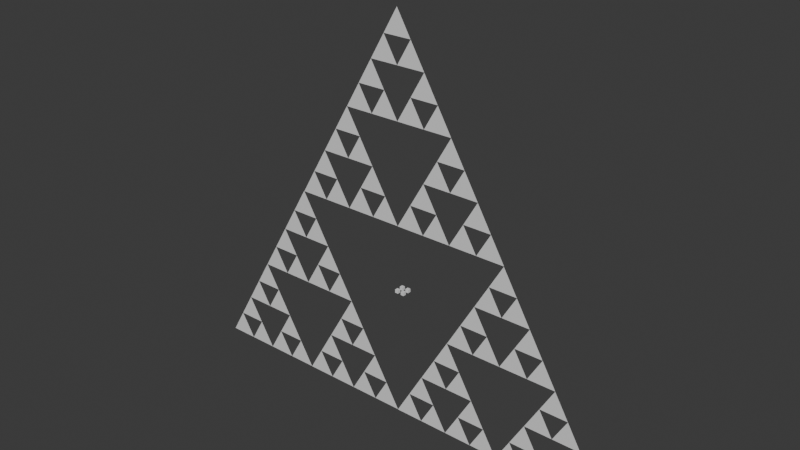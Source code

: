 # Source: GTPCGGeoNodes.blend  (saved by Blender 4.2.66; exported with 4.5.12 LTS)
import bpy
from mathutils import Matrix  # noqa: F401  (used for matrix-valued properties, if any)

bpy.ops.wm.read_factory_settings(use_empty=True)
scene = bpy.context.scene
scene.name = 'Scene'

# ---- collections
col_collection = bpy.data.collections.new('Collection'); scene.collection.children.link(col_collection)

# ---- materials (node trees are filled in below, after node groups)
mat_material = bpy.data.materials.new('Material')
mat_material.alpha_threshold = 0.0
mat_material.use_transparent_shadow = False
mat_material.roughness = 0.5
mat_material.line_color = (0.0, 0.0, 0.0, 1.0)

# ---- node groups
ng_simplegroup = bpy.data.node_groups.new('SimpleGroup', 'GeometryNodeTree')
_s = ng_simplegroup.interface.new_socket(name='Geometry', in_out='OUTPUT', socket_type='NodeSocketGeometry')
_s = ng_simplegroup.interface.new_socket(name='Geometry', in_out='INPUT', socket_type='NodeSocketGeometry')
_s = ng_simplegroup.interface.new_socket(name='Order', in_out='INPUT', socket_type='NodeSocketInt')
_s.default_value = 1
_s = ng_simplegroup.interface.new_socket(name='InstTranslate', in_out='INPUT', socket_type='NodeSocketVector')
_s.subtype = 'TRANSLATION'
_s = ng_simplegroup.interface.new_socket(name='InstRotate', in_out='INPUT', socket_type='NodeSocketVector')
_s.subtype = 'EULER'
_s = ng_simplegroup.interface.new_socket(name='InstScale', in_out='INPUT', socket_type='NodeSocketVector')
_s.default_value = (1.0, 1.0, 1.0)
_s = ng_simplegroup.interface.new_socket(name='IterTranslate', in_out='INPUT', socket_type='NodeSocketVector')
_s.subtype = 'TRANSLATION'
_s = ng_simplegroup.interface.new_socket(name='IterRotate', in_out='INPUT', socket_type='NodeSocketVector')
_s.subtype = 'EULER'
_s = ng_simplegroup.interface.new_socket(name='IterScale', in_out='INPUT', socket_type='NodeSocketVector')
_s.default_value = (1.0, 1.0, 1.0)
_s = ng_simplegroup.interface.new_socket(name='BooleanType', in_out='INPUT', socket_type='NodeSocketInt')
_s.min_value = 0
_s.max_value = 2
_s.description = 'None, Intersection, Union'
ng_simplegroup.is_modifier = True
_N = ng_simplegroup.nodes; _L = ng_simplegroup.links
n0 = _N.new('NodeGroupOutput'); n0.name = 'Group Output'; n0.location = (735, -25)
n1 = _N.new('GeometryNodeTransform'); n1.name = 'Transform Geometry'; n1.location = (-371, 279)
n2 = _N.new('GeometryNodeTransform'); n2.name = 'Transform Geometry.001'; n2.location = (14, 12)
n3 = _N.new('GeometryNodeRepeatInput'); n3.name = 'Repeat Input'; n3.location = (-371, 100)
n4 = _N.new('GeometryNodeJoinGeometry'); n4.name = 'Join Geometry.001'; n4.location = (-173, 55)
n5 = _N.new('FunctionNodeCompare'); n5.name = 'Compare'; n5.location = (79, -160)
n5.operation = 'EQUAL'
n5.data_type = 'INT'
n5.inputs[6].default_value = (0.0, 0.0, 0.0, 0.0)
n5.inputs[7].default_value = (0.0, 0.0, 0.0, 0.0)
n6 = _N.new('NodeGroupInput'); n6.name = 'Group Input'; n6.location = (-714, 73)
n7 = _N.new('GeometryNodeRepeatOutput'); n7.name = 'Repeat Output'; n7.location = (180, 87)
n8 = _N.new('GeometryNodeSwitch'); n8.name = 'Switch'; n8.location = (426, -27)
n9 = _N.new('GeometryNodeTransform'); n9.name = 'Transform Geometry.003'; n9.location = (33, -525)
n10 = _N.new('GeometryNodeRepeatOutput'); n10.name = 'Repeat Output.001'; n10.location = (199, -450)
n11 = _N.new('GeometryNodeSwitch'); n11.name = 'Switch.001'; n11.location = (436, -538)
n12 = _N.new('GeometryNodeTransform'); n12.name = 'Transform Geometry.004'; n12.location = (-374, -796)
n13 = _N.new('GeometryNodeTransform'); n13.name = 'Transform Geometry.005'; n13.location = (12, -1064)
n14 = _N.new('GeometryNodeRepeatInput'); n14.name = 'Repeat Input.002'; n14.location = (-373, -975)
n15 = _N.new('FunctionNodeCompare'); n15.name = 'Compare.002'; n15.location = (76, -1236)
n15.operation = 'EQUAL'
n15.data_type = 'INT'
n15.inputs[3].default_value = 2
n15.inputs[6].default_value = (0.0, 0.0, 0.0, 0.0)
n15.inputs[7].default_value = (0.0, 0.0, 0.0, 0.0)
n16 = _N.new('GeometryNodeRepeatOutput'); n16.name = 'Repeat Output.002'; n16.location = (178, -988)
n17 = _N.new('NodeGroupInput'); n17.name = 'Group Input.002'; n17.location = (-716, -1002)
n18 = _N.new('GeometryNodeSwitch'); n18.name = 'Switch.002'; n18.location = (415, -1076)
n19 = _N.new('GeometryNodeRepeatInput'); n19.name = 'Repeat Input.001'; n19.location = (-352, -437)
n20 = _N.new('GeometryNodeTransform'); n20.name = 'Transform Geometry.002'; n20.location = (-353, -258)
n21 = _N.new('GeometryNodeMeshBoolean'); n21.name = 'Mesh Boolean'; n21.location = (-187, -428)
n21.operation = 'INTERSECT'
n21.solver = 'EXACT'
n22 = _N.new('GeometryNodeMeshBoolean'); n22.name = 'Mesh Boolean.001'; n22.location = (-193, -948)
n22.operation = 'UNION'
n22.solver = 'EXACT'
n23 = _N.new('NodeGroupInput'); n23.name = 'Group Input.001'; n23.location = (-695, -464)
n24 = _N.new('FunctionNodeCompare'); n24.name = 'Compare.001'; n24.location = (108, -700)
n24.operation = 'EQUAL'
n24.data_type = 'INT'
n24.inputs[3].default_value = 1
n24.inputs[6].default_value = (0.0, 0.0, 0.0, 0.0)
n24.inputs[7].default_value = (0.0, 0.0, 0.0, 0.0)
n3.pair_with_output(n7)
n14.pair_with_output(n16)
n19.pair_with_output(n10)
_L.new(n6.outputs[1], n3.inputs[0])
_L.new(n2.outputs[0], n7.inputs[0])
_L.new(n6.outputs[0], n1.inputs[0])
_L.new(n6.outputs[2], n1.inputs[1])
_L.new(n6.outputs[3], n1.inputs[2])
_L.new(n6.outputs[4], n1.inputs[3])
_L.new(n3.outputs[1], n4.inputs[0])
_L.new(n1.outputs[0], n4.inputs[0])
_L.new(n6.outputs[5], n2.inputs[1])
_L.new(n6.outputs[6], n2.inputs[2])
_L.new(n6.outputs[7], n2.inputs[3])
_L.new(n4.outputs[0], n2.inputs[0])
_L.new(n6.outputs[8], n5.inputs[2])
_L.new(n5.outputs[0], n8.inputs[0])
_L.new(n23.outputs[1], n19.inputs[0])
_L.new(n9.outputs[0], n10.inputs[0])
_L.new(n23.outputs[0], n20.inputs[0])
_L.new(n23.outputs[2], n20.inputs[1])
_L.new(n23.outputs[3], n20.inputs[2])
_L.new(n23.outputs[4], n20.inputs[3])
_L.new(n23.outputs[6], n9.inputs[2])
_L.new(n23.outputs[7], n9.inputs[3])
_L.new(n23.outputs[8], n24.inputs[2])
_L.new(n24.outputs[0], n11.inputs[0])
_L.new(n7.outputs[0], n8.inputs[2])
_L.new(n11.outputs[0], n8.inputs[1])
_L.new(n8.outputs[0], n0.inputs[0])
_L.new(n10.outputs[0], n11.inputs[2])
_L.new(n17.outputs[1], n14.inputs[0])
_L.new(n13.outputs[0], n16.inputs[0])
_L.new(n17.outputs[0], n12.inputs[0])
_L.new(n17.outputs[2], n12.inputs[1])
_L.new(n17.outputs[3], n12.inputs[2])
_L.new(n17.outputs[4], n12.inputs[3])
_L.new(n17.outputs[5], n13.inputs[1])
_L.new(n17.outputs[6], n13.inputs[2])
_L.new(n17.outputs[7], n13.inputs[3])
_L.new(n17.outputs[8], n15.inputs[2])
_L.new(n15.outputs[0], n18.inputs[0])
_L.new(n16.outputs[0], n18.inputs[2])
_L.new(n18.outputs[0], n11.inputs[1])
_L.new(n20.outputs[0], n21.inputs[0])
_L.new(n19.outputs[1], n21.inputs[1])
_L.new(n21.outputs[0], n9.inputs[0])
_L.new(n20.outputs[0], n21.inputs[1])
_L.new(n12.outputs[0], n22.inputs[1])
_L.new(n14.outputs[1], n22.inputs[1])
_L.new(n22.outputs[0], n13.inputs[0])
_L.new(n23.outputs[5], n9.inputs[1])
n0.is_active_output = True

# ---- material node trees
mat_material.use_nodes = True; mat_material.node_tree.nodes.clear()
_N = mat_material.node_tree.nodes; _L = mat_material.node_tree.links
n0 = _N.new('ShaderNodeOutputMaterial'); n0.name = 'Material Output'; n0.location = (300, 300)
n1 = _N.new('ShaderNodeBsdfPrincipled'); n1.name = 'Principled BSDF'; n1.location = (10, 300)
n1.inputs[3].default_value = 1.45
_L.new(n1.outputs[0], n0.inputs[0])
n0.is_active_output = True

# ---- world
world_world = bpy.data.worlds.new('World'); scene.world = world_world
world_world.use_nodes = True; world_world.node_tree.nodes.clear()
_N = world_world.node_tree.nodes; _L = world_world.node_tree.links
n0 = _N.new('ShaderNodeOutputWorld'); n0.name = 'World Output'; n0.location = (300, 300)
n1 = _N.new('ShaderNodeBackground'); n1.name = 'Background'; n1.location = (10, 300)
n1.inputs[0].default_value = (0.05088, 0.05088, 0.05088, 1.0)
_L.new(n1.outputs[0], n0.inputs[0])
n0.is_active_output = True
world_world.color = (0.05088, 0.05088, 0.05088)
world_world.use_sun_shadow = False
world_world.sun_shadow_jitter_overblur = 0.0

# ---- meshes
me_cube = bpy.data.meshes.new('Cube')
me_cube.from_pydata([(0.0, 0.0, 9.949), (-8.616, 0.0, -4.975), (8.616, 0.0, -4.975)], [], [(1, 2, 0)])
_uv = me_cube.uv_layers.new(name='UVMap')
_uv.uv.foreach_set('vector', [0.0, 0.0, 0.0, 0.0, 0.0, 0.0])
me_cube.materials.append(mat_material)
me_cube.use_mirror_vertex_groups = False
me_cube.update()
me_cube_001 = bpy.data.meshes.new('Cube.001')
me_cube_001.from_pydata([(-1.0, -1.0, -1.0), (-1.0, -1.0, 1.0), (-1.0, 1.0, -1.0), (-1.0, 1.0, 1.0), (1.0, -1.0, -1.0), (1.0, -1.0, 1.0), (1.0, 1.0, -1.0), (1.0, 1.0, 1.0)], [], [(0, 1, 3, 2), (2, 3, 7, 6), (6, 7, 5, 4), (4, 5, 1, 0), (2, 6, 4, 0), (7, 3, 1, 5)])
_uv = me_cube_001.uv_layers.new(name='UVMap')
_uv.uv.foreach_set('vector', [0.375, 0.0, 0.625, 0.0, 0.625, 0.25, 0.375, 0.25, 0.375, 0.25, 0.625, 0.25, 0.625, 0.5, 0.375, 0.5, 0.375, 0.5, 0.625, 0.5, 0.625, 0.75, 0.375, 0.75, 0.375, 0.75, 0.625, 0.75, 0.625, 1.0, 0.375, 1.0, 0.125, 0.5, 0.375, 0.5, 0.375, 0.75, 0.125, 0.75, 0.625, 0.5, 0.875, 0.5, 0.875, 0.75, 0.625, 0.75])
me_cube_001.update()

# ---- objects
ob_sier = bpy.data.objects.new('Sier', me_cube)
ob_cube = bpy.data.objects.new('Cube', me_cube_001)

# ---- transforms, parenting, visibility, modifiers, constraints
ob_sier.location = (0.0, 0.0, 0.0)
ob_sier.lock_rotations_4d = False
ob_sier.empty_display_type = 'ARROWS'
ob_sier.lineart.crease_threshold = 0.0
_m = ob_sier.modifiers.new('GeometryNodes.004', 'NODES')
_m.node_group = ng_simplegroup
_gi = [s.identifier for s in ng_simplegroup.interface.items_tree if s.item_type == 'SOCKET' and s.in_out == 'INPUT']
_m[_gi[1]] = 3  # Order
_m[_gi[2]] = (0.0, 0.0, 10.0)  # InstTranslate
_m[_gi[6]] = (0.0, 2.094, 0.0)  # IterRotate
_m = ob_sier.modifiers.new('GeometryNodes.002', 'NODES')
_m.node_group = ng_simplegroup
_gi = [s.identifier for s in ng_simplegroup.interface.items_tree if s.item_type == 'SOCKET' and s.in_out == 'INPUT']
_m[_gi[1]] = 3  # Order
_m[_gi[2]] = (0.0, 0.0, 20.0)  # InstTranslate
_m[_gi[6]] = (0.0, 2.094, 0.0)  # IterRotate
_m = ob_sier.modifiers.new('GeometryNodes.001', 'NODES')
_m.node_group = ng_simplegroup
_gi = [s.identifier for s in ng_simplegroup.interface.items_tree if s.item_type == 'SOCKET' and s.in_out == 'INPUT']
_m[_gi[1]] = 3  # Order
_m[_gi[2]] = (0.0, 0.0, 40.0)  # InstTranslate
_m[_gi[6]] = (0.0, 2.094, 0.0)  # IterRotate
_m = ob_sier.modifiers.new('GeometryNodes', 'NODES')
_m.node_group = ng_simplegroup
_gi = [s.identifier for s in ng_simplegroup.interface.items_tree if s.item_type == 'SOCKET' and s.in_out == 'INPUT']
_m[_gi[1]] = 3  # Order
_m[_gi[2]] = (0.0, 0.0, 80.0)  # InstTranslate
_m[_gi[6]] = (0.0, 2.094, 0.0)  # IterRotate
ob_cube.location = (0.0, 0.0, 0.0)
_m = ob_cube.modifiers.new('GeometryNodes', 'NODES')
_m.node_group = ng_simplegroup
_gi = [s.identifier for s in ng_simplegroup.interface.items_tree if s.item_type == 'SOCKET' and s.in_out == 'INPUT']
_m[_gi[1]] = 4  # Order
_m[_gi[5]] = (4.0, 0.0, 0.0)  # IterTranslate
_m[_gi[6]] = (0.0, 0.0, 1.571)  # IterRotate

# ---- collection membership
col_collection.objects.link(ob_sier)
col_collection.objects.link(ob_cube)

# ---- scene / render settings (as saved in the file)
scene.frame_start = 1; scene.frame_end = 250; scene.frame_set(16)
scene.render.engine = 'BLENDER_EEVEE_NEXT'
scene.cycles.sampling_pattern = 'TABULATED_SOBOL'
bpy.context.view_layer.update()

# ---- added for rendering (the .blend has no active camera and no usable light): camera, sun
cam_auto = bpy.data.cameras.new('AutoCamera')
cam_auto.lens = 50.0
cam_auto.sensor_width = 36.0
cam_auto.clip_end = 5951.72
ob_auto_camera = bpy.data.objects.new('AutoCamera', cam_auto)
scene.collection.objects.link(ob_auto_camera)
ob_auto_camera.location = (339.131, -404.957, 311.292)
ob_auto_camera.rotation_euler = (1.09748, -7.21219e-08, 0.694738)
scene.camera = ob_auto_camera
light_auto_sun = bpy.data.lights.new('AutoSun', 'SUN')
light_auto_sun.energy = 3.0
light_auto_sun.angle = 0.0523599
ob_auto_sun = bpy.data.objects.new('AutoSun', light_auto_sun)
scene.collection.objects.link(ob_auto_sun)
ob_auto_sun.rotation_euler = (0.872665, 0.174533, 0.523599)
bpy.context.view_layer.update()
